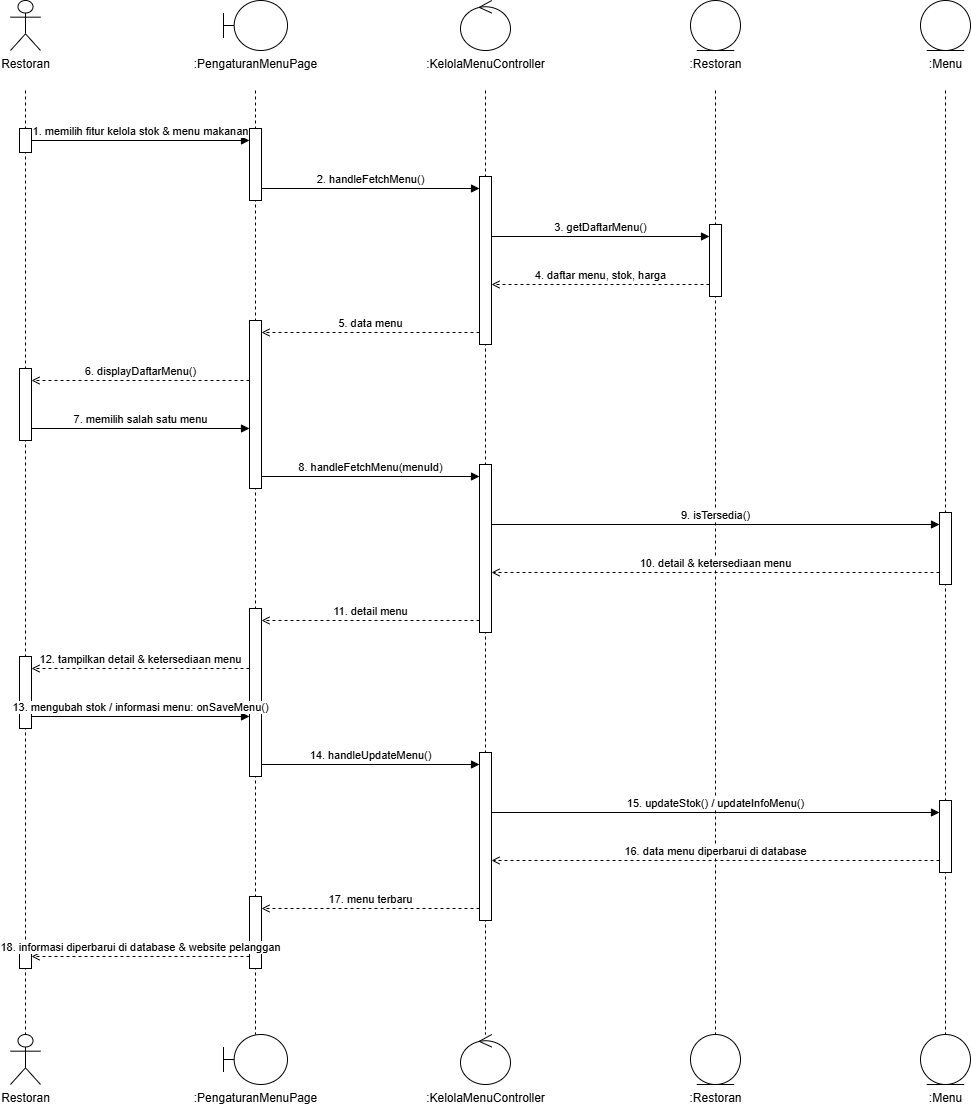

The diagram above was exported from draw.io. Its source (the exported page's mxGraphModel, read from the mxfile embedded in the PNG):
<mxGraphModel dx="2266" dy="1175" grid="1" gridSize="10" guides="1" tooltips="1" connect="1" arrows="1" fold="1" page="1" pageScale="1" pageWidth="1200" pageHeight="1164" math="0" shadow="0">
  <root>
    <mxCell id="0" />
    <mxCell id="1" parent="0" />
    <mxCell id="tp7-3" edge="1" parent="1" style="endArrow=none;dashed=1;html=1;strokeColor=#000000;" value="">
      <mxGeometry relative="1" as="geometry">
        <mxPoint x="120" y="110" as="sourcePoint" />
        <mxPoint x="120" y="1054" as="targetPoint" />
      </mxGeometry>
    </mxCell>
    <mxCell id="tp7-4" edge="1" parent="1" style="endArrow=none;dashed=1;html=1;strokeColor=#000000;" value="">
      <mxGeometry relative="1" as="geometry">
        <mxPoint x="350" y="110" as="sourcePoint" />
        <mxPoint x="350" y="1054" as="targetPoint" />
      </mxGeometry>
    </mxCell>
    <mxCell id="tp7-5" edge="1" parent="1" style="endArrow=none;dashed=1;html=1;strokeColor=#000000;" value="">
      <mxGeometry relative="1" as="geometry">
        <mxPoint x="580" y="110" as="sourcePoint" />
        <mxPoint x="580" y="1054" as="targetPoint" />
      </mxGeometry>
    </mxCell>
    <mxCell id="tp7-6" edge="1" parent="1" style="endArrow=none;dashed=1;html=1;strokeColor=#000000;" value="">
      <mxGeometry relative="1" as="geometry">
        <mxPoint x="810" y="110" as="sourcePoint" />
        <mxPoint x="810" y="1054" as="targetPoint" />
      </mxGeometry>
    </mxCell>
    <mxCell id="tp7-7" edge="1" parent="1" style="endArrow=none;dashed=1;html=1;strokeColor=#000000;" value="">
      <mxGeometry relative="1" as="geometry">
        <mxPoint x="1040" y="110" as="sourcePoint" />
        <mxPoint x="1040" y="1054" as="targetPoint" />
      </mxGeometry>
    </mxCell>
    <mxCell id="tp7-8" parent="1" style="html=1;points=[];perimeter=orthogonalPerimeter;fillColor=#ffffff;strokeColor=#000000;" value="" vertex="1">
      <mxGeometry height="24" width="12" x="114" y="148" as="geometry" />
    </mxCell>
    <mxCell id="tp7-9" parent="1" style="html=1;points=[];perimeter=orthogonalPerimeter;fillColor=#ffffff;strokeColor=#000000;" value="" vertex="1">
      <mxGeometry height="72" width="12" x="114" y="388" as="geometry" />
    </mxCell>
    <mxCell id="tp7-10" parent="1" style="html=1;points=[];perimeter=orthogonalPerimeter;fillColor=#ffffff;strokeColor=#000000;" value="" vertex="1">
      <mxGeometry height="72" width="12" x="114" y="676" as="geometry" />
    </mxCell>
    <mxCell id="tp7-11" parent="1" style="html=1;points=[];perimeter=orthogonalPerimeter;fillColor=#ffffff;strokeColor=#000000;" value="" vertex="1">
      <mxGeometry height="24" width="12" x="114" y="964" as="geometry" />
    </mxCell>
    <mxCell id="tp7-12" parent="1" style="html=1;points=[];perimeter=orthogonalPerimeter;fillColor=#ffffff;strokeColor=#000000;" value="" vertex="1">
      <mxGeometry height="72" width="12" x="344" y="148" as="geometry" />
    </mxCell>
    <mxCell id="tp7-13" parent="1" style="html=1;points=[];perimeter=orthogonalPerimeter;fillColor=#ffffff;strokeColor=#000000;" value="" vertex="1">
      <mxGeometry height="168" width="12" x="344" y="340" as="geometry" />
    </mxCell>
    <mxCell id="tp7-14" parent="1" style="html=1;points=[];perimeter=orthogonalPerimeter;fillColor=#ffffff;strokeColor=#000000;" value="" vertex="1">
      <mxGeometry height="168" width="12" x="344" y="628" as="geometry" />
    </mxCell>
    <mxCell id="tp7-15" parent="1" style="html=1;points=[];perimeter=orthogonalPerimeter;fillColor=#ffffff;strokeColor=#000000;" value="" vertex="1">
      <mxGeometry height="72" width="12" x="344" y="916" as="geometry" />
    </mxCell>
    <mxCell id="tp7-16" parent="1" style="html=1;points=[];perimeter=orthogonalPerimeter;fillColor=#ffffff;strokeColor=#000000;" value="" vertex="1">
      <mxGeometry height="168" width="12" x="574" y="196" as="geometry" />
    </mxCell>
    <mxCell id="tp7-17" parent="1" style="html=1;points=[];perimeter=orthogonalPerimeter;fillColor=#ffffff;strokeColor=#000000;" value="" vertex="1">
      <mxGeometry height="168" width="12" x="574" y="484" as="geometry" />
    </mxCell>
    <mxCell id="tp7-18" parent="1" style="html=1;points=[];perimeter=orthogonalPerimeter;fillColor=#ffffff;strokeColor=#000000;" value="" vertex="1">
      <mxGeometry height="168" width="12" x="574" y="772" as="geometry" />
    </mxCell>
    <mxCell id="tp7-19" parent="1" style="html=1;points=[];perimeter=orthogonalPerimeter;fillColor=#ffffff;strokeColor=#000000;" value="" vertex="1">
      <mxGeometry height="72" width="12" x="804" y="244" as="geometry" />
    </mxCell>
    <mxCell id="tp7-20" parent="1" style="html=1;points=[];perimeter=orthogonalPerimeter;fillColor=#ffffff;strokeColor=#000000;" value="" vertex="1">
      <mxGeometry height="72" width="12" x="1034" y="532" as="geometry" />
    </mxCell>
    <mxCell id="tp7-21" parent="1" style="html=1;points=[];perimeter=orthogonalPerimeter;fillColor=#ffffff;strokeColor=#000000;" value="" vertex="1">
      <mxGeometry height="72" width="12" x="1034" y="820" as="geometry" />
    </mxCell>
    <mxCell id="tp7-22" edge="1" parent="1" style="html=1;verticalAlign=bottom;align=center;endArrow=block;endFill=1;labelBackgroundColor=#ffffff;" value="1. memilih fitur kelola stok &amp; menu makanan">
      <mxGeometry relative="1" as="geometry">
        <mxPoint x="126" y="160" as="sourcePoint" />
        <mxPoint x="344" y="160" as="targetPoint" />
      </mxGeometry>
    </mxCell>
    <mxCell id="tp7-23" edge="1" parent="1" style="html=1;verticalAlign=bottom;align=center;endArrow=block;endFill=1;labelBackgroundColor=#ffffff;" value="2. handleFetchMenu()">
      <mxGeometry relative="1" as="geometry">
        <mxPoint x="356" y="208" as="sourcePoint" />
        <mxPoint x="574" y="208" as="targetPoint" />
      </mxGeometry>
    </mxCell>
    <mxCell id="tp7-24" edge="1" parent="1" style="html=1;verticalAlign=bottom;align=center;endArrow=block;endFill=1;labelBackgroundColor=#ffffff;" value="3. getDaftarMenu()">
      <mxGeometry relative="1" as="geometry">
        <mxPoint x="586" y="256" as="sourcePoint" />
        <mxPoint x="804" y="256" as="targetPoint" />
      </mxGeometry>
    </mxCell>
    <mxCell id="tp7-25" edge="1" parent="1" style="html=1;verticalAlign=bottom;align=center;dashed=1;endArrow=open;endFill=0;labelBackgroundColor=#ffffff;" value="4. daftar menu, stok, harga">
      <mxGeometry relative="1" as="geometry">
        <mxPoint x="804" y="304" as="sourcePoint" />
        <mxPoint x="586" y="304" as="targetPoint" />
      </mxGeometry>
    </mxCell>
    <mxCell id="tp7-26" edge="1" parent="1" style="html=1;verticalAlign=bottom;align=center;dashed=1;endArrow=open;endFill=0;labelBackgroundColor=#ffffff;" value="5. data menu">
      <mxGeometry relative="1" as="geometry">
        <mxPoint x="574" y="352" as="sourcePoint" />
        <mxPoint x="356" y="352" as="targetPoint" />
      </mxGeometry>
    </mxCell>
    <mxCell id="tp7-27" edge="1" parent="1" style="html=1;verticalAlign=bottom;align=center;dashed=1;endArrow=open;endFill=0;labelBackgroundColor=#ffffff;" value="6. displayDaftarMenu()">
      <mxGeometry relative="1" as="geometry">
        <mxPoint x="344" y="400" as="sourcePoint" />
        <mxPoint x="126" y="400" as="targetPoint" />
      </mxGeometry>
    </mxCell>
    <mxCell id="tp7-28" edge="1" parent="1" style="html=1;verticalAlign=bottom;align=center;endArrow=block;endFill=1;labelBackgroundColor=#ffffff;" value="7. memilih salah satu menu">
      <mxGeometry relative="1" as="geometry">
        <mxPoint x="126" y="448" as="sourcePoint" />
        <mxPoint x="344" y="448" as="targetPoint" />
      </mxGeometry>
    </mxCell>
    <mxCell id="tp7-29" edge="1" parent="1" style="html=1;verticalAlign=bottom;align=center;endArrow=block;endFill=1;labelBackgroundColor=#ffffff;" value="8. handleFetchMenu(menuId)">
      <mxGeometry relative="1" as="geometry">
        <mxPoint x="356" y="496" as="sourcePoint" />
        <mxPoint x="574" y="496" as="targetPoint" />
      </mxGeometry>
    </mxCell>
    <mxCell id="tp7-30" edge="1" parent="1" style="html=1;verticalAlign=bottom;align=center;endArrow=block;endFill=1;labelBackgroundColor=#ffffff;" value="9. isTersedia()">
      <mxGeometry relative="1" as="geometry">
        <mxPoint x="586" y="544" as="sourcePoint" />
        <mxPoint x="1034" y="544" as="targetPoint" />
      </mxGeometry>
    </mxCell>
    <mxCell id="tp7-31" edge="1" parent="1" style="html=1;verticalAlign=bottom;align=center;dashed=1;endArrow=open;endFill=0;labelBackgroundColor=#ffffff;" value="10. detail &amp; ketersediaan menu">
      <mxGeometry relative="1" as="geometry">
        <mxPoint x="1034" y="592" as="sourcePoint" />
        <mxPoint x="586" y="592" as="targetPoint" />
      </mxGeometry>
    </mxCell>
    <mxCell id="tp7-32" edge="1" parent="1" style="html=1;verticalAlign=bottom;align=center;dashed=1;endArrow=open;endFill=0;labelBackgroundColor=#ffffff;" value="11. detail menu">
      <mxGeometry relative="1" as="geometry">
        <mxPoint x="574" y="640" as="sourcePoint" />
        <mxPoint x="356" y="640" as="targetPoint" />
      </mxGeometry>
    </mxCell>
    <mxCell id="tp7-33" edge="1" parent="1" style="html=1;verticalAlign=bottom;align=center;dashed=1;endArrow=open;endFill=0;labelBackgroundColor=#ffffff;" value="12. tampilkan detail &amp; ketersediaan menu">
      <mxGeometry relative="1" as="geometry">
        <mxPoint x="344" y="688" as="sourcePoint" />
        <mxPoint x="126" y="688" as="targetPoint" />
      </mxGeometry>
    </mxCell>
    <mxCell id="tp7-34" edge="1" parent="1" style="html=1;verticalAlign=bottom;align=center;endArrow=block;endFill=1;labelBackgroundColor=#ffffff;" value="13. mengubah stok / informasi menu: onSaveMenu()">
      <mxGeometry relative="1" as="geometry">
        <mxPoint x="126" y="736" as="sourcePoint" />
        <mxPoint x="344" y="736" as="targetPoint" />
      </mxGeometry>
    </mxCell>
    <mxCell id="tp7-35" edge="1" parent="1" style="html=1;verticalAlign=bottom;align=center;endArrow=block;endFill=1;labelBackgroundColor=#ffffff;" value="14. handleUpdateMenu()">
      <mxGeometry relative="1" as="geometry">
        <mxPoint x="356" y="784" as="sourcePoint" />
        <mxPoint x="574" y="784" as="targetPoint" />
      </mxGeometry>
    </mxCell>
    <mxCell id="tp7-36" edge="1" parent="1" style="html=1;verticalAlign=bottom;align=center;endArrow=block;endFill=1;labelBackgroundColor=#ffffff;" value="15. updateStok() / updateInfoMenu()">
      <mxGeometry relative="1" as="geometry">
        <mxPoint x="586" y="832" as="sourcePoint" />
        <mxPoint x="1034" y="832" as="targetPoint" />
      </mxGeometry>
    </mxCell>
    <mxCell id="tp7-37" edge="1" parent="1" style="html=1;verticalAlign=bottom;align=center;dashed=1;endArrow=open;endFill=0;labelBackgroundColor=#ffffff;" value="16. data menu diperbarui di database">
      <mxGeometry relative="1" as="geometry">
        <mxPoint x="1034" y="880" as="sourcePoint" />
        <mxPoint x="586" y="880" as="targetPoint" />
      </mxGeometry>
    </mxCell>
    <mxCell id="tp7-38" edge="1" parent="1" style="html=1;verticalAlign=bottom;align=center;dashed=1;endArrow=open;endFill=0;labelBackgroundColor=#ffffff;" value="17. menu terbaru">
      <mxGeometry relative="1" as="geometry">
        <mxPoint x="574" y="928" as="sourcePoint" />
        <mxPoint x="356" y="928" as="targetPoint" />
      </mxGeometry>
    </mxCell>
    <mxCell id="tp7-39" edge="1" parent="1" style="html=1;verticalAlign=bottom;align=center;dashed=1;endArrow=open;endFill=0;labelBackgroundColor=#ffffff;" value="18. informasi diperbarui di database &amp; website pelanggan">
      <mxGeometry relative="1" as="geometry">
        <mxPoint x="344" y="976" as="sourcePoint" />
        <mxPoint x="126" y="976" as="targetPoint" />
      </mxGeometry>
    </mxCell>
    <mxCell id="tp7-40" parent="1" style="shape=umlActor;verticalLabelPosition=bottom;verticalAlign=top;html=1;whiteSpace=nowrap;fillColor=#ffffff;strokeColor=#000000;outlineConnect=0;" value="Restoran" vertex="1">
      <mxGeometry height="50" width="30" x="105" y="20" as="geometry" />
    </mxCell>
    <mxCell id="tp7-41" parent="1" style="shape=umlBoundary;verticalLabelPosition=bottom;verticalAlign=top;html=1;whiteSpace=nowrap;fillColor=#ffffff;strokeColor=#000000;outlineConnect=0;" value=":PengaturanMenuPage" vertex="1">
      <mxGeometry height="50" width="64" x="318" y="20" as="geometry" />
    </mxCell>
    <mxCell id="tp7-42" parent="1" style="shape=umlControl;verticalLabelPosition=bottom;verticalAlign=top;html=1;whiteSpace=nowrap;fillColor=#ffffff;strokeColor=#000000;outlineConnect=0;" value=":KelolaMenuController" vertex="1">
      <mxGeometry height="50" width="50" x="555" y="20" as="geometry" />
    </mxCell>
    <mxCell id="tp7-43" parent="1" style="shape=umlEntity;verticalLabelPosition=bottom;verticalAlign=top;html=1;whiteSpace=nowrap;fillColor=#ffffff;strokeColor=#000000;outlineConnect=0;" value=":Restoran" vertex="1">
      <mxGeometry height="50" width="50" x="785" y="20" as="geometry" />
    </mxCell>
    <mxCell id="tp7-44" parent="1" style="shape=umlEntity;verticalLabelPosition=bottom;verticalAlign=top;html=1;whiteSpace=nowrap;fillColor=#ffffff;strokeColor=#000000;outlineConnect=0;" value=":Menu" vertex="1">
      <mxGeometry height="50" width="50" x="1015" y="20" as="geometry" />
    </mxCell>
    <mxCell id="tp7-45" parent="1" style="shape=umlActor;verticalLabelPosition=bottom;verticalAlign=top;html=1;whiteSpace=nowrap;fillColor=#ffffff;strokeColor=#000000;outlineConnect=0;" value="Restoran" vertex="1">
      <mxGeometry height="50" width="30" x="105" y="1054" as="geometry" />
    </mxCell>
    <mxCell id="tp7-46" parent="1" style="shape=umlBoundary;verticalLabelPosition=bottom;verticalAlign=top;html=1;whiteSpace=nowrap;fillColor=#ffffff;strokeColor=#000000;outlineConnect=0;" value=":PengaturanMenuPage" vertex="1">
      <mxGeometry height="50" width="64" x="318" y="1054" as="geometry" />
    </mxCell>
    <mxCell id="tp7-47" parent="1" style="shape=umlControl;verticalLabelPosition=bottom;verticalAlign=top;html=1;whiteSpace=nowrap;fillColor=#ffffff;strokeColor=#000000;outlineConnect=0;" value=":KelolaMenuController" vertex="1">
      <mxGeometry height="50" width="50" x="555" y="1054" as="geometry" />
    </mxCell>
    <mxCell id="tp7-48" parent="1" style="shape=umlEntity;verticalLabelPosition=bottom;verticalAlign=top;html=1;whiteSpace=nowrap;fillColor=#ffffff;strokeColor=#000000;outlineConnect=0;" value=":Restoran" vertex="1">
      <mxGeometry height="50" width="50" x="785" y="1054" as="geometry" />
    </mxCell>
    <mxCell id="tp7-49" parent="1" style="shape=umlEntity;verticalLabelPosition=bottom;verticalAlign=top;html=1;whiteSpace=nowrap;fillColor=#ffffff;strokeColor=#000000;outlineConnect=0;" value=":Menu" vertex="1">
      <mxGeometry height="50" width="50" x="1015" y="1054" as="geometry" />
    </mxCell>
  </root>
</mxGraphModel>